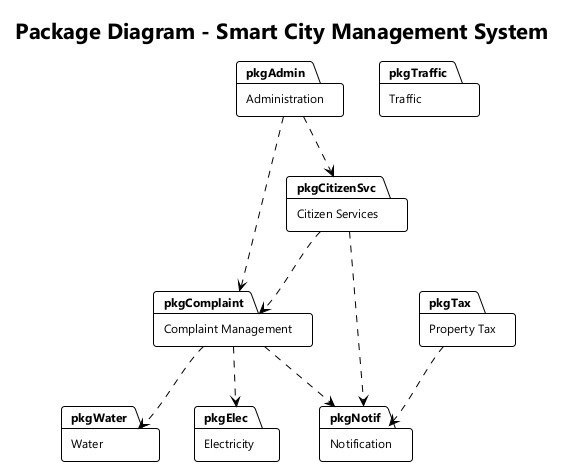

The diagram above was rendered by PlantUML. Its source (embedded in the PNG):
@startuml
!theme plain
skinparam shadowing false
skinparam defaultFontName "Segoe UI"
skinparam defaultFontSize 12
skinparam roundcorner 6

title Package Diagram - Smart City Management System

package "Administration" as pkgAdmin
package "Citizen Services" as pkgCitizenSvc
package "Complaint Management" as pkgComplaint
package "Property Tax" as pkgTax

package "Water" as pkgWater
package "Electricity" as pkgElec
package "Traffic" as pkgTraffic
package "Notification" as pkgNotif

' Simple package dependencies
pkgAdmin ..> pkgCitizenSvc
pkgAdmin ..> pkgComplaint

pkgCitizenSvc ..> pkgComplaint
pkgCitizenSvc ..> pkgNotif

pkgComplaint ..> pkgWater
pkgComplaint ..> pkgElec
pkgComplaint ..> pkgNotif

pkgTax ..> pkgNotif

@enduml